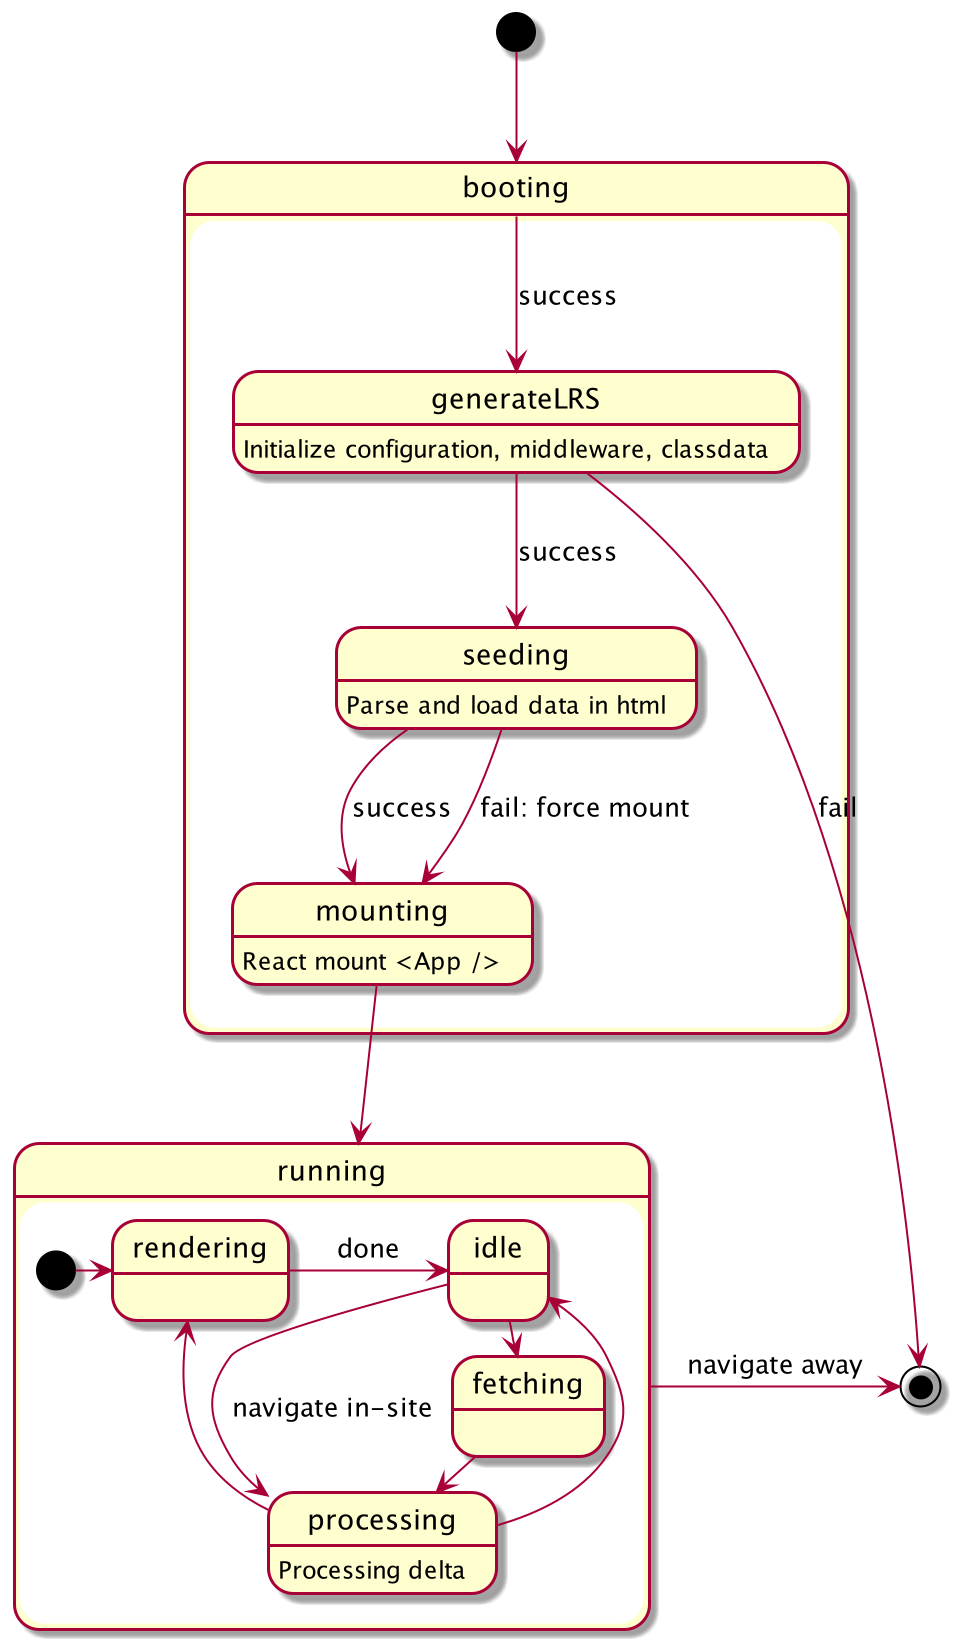

The diagram above was rendered by PlantUML. Its source (embedded in the PNG):
@startuml
' libro - client - lifespan

state booting {
    state generateLRS : Initialize configuration, middleware, classdata
    state seeding : Parse and load data in html
    state mounting : React mount <App />
}
state running {
    state idle
    state processing : Processing delta
    state rendering
    state fetching

    [*] -> rendering
    rendering -> idle : done
    idle -> processing : navigate in-site
    idle -> fetching : test
    fetching -> processing
    processing --> rendering
    processing --> idle

}

[*] --> booting
booting --> generateLRS : success
generateLRS --> seeding : success
generateLRS -> [*] : fail
seeding -> mounting : success
seeding --> mounting : fail: force mount

mounting --> running
running -> [*] : navigate away
@enduml